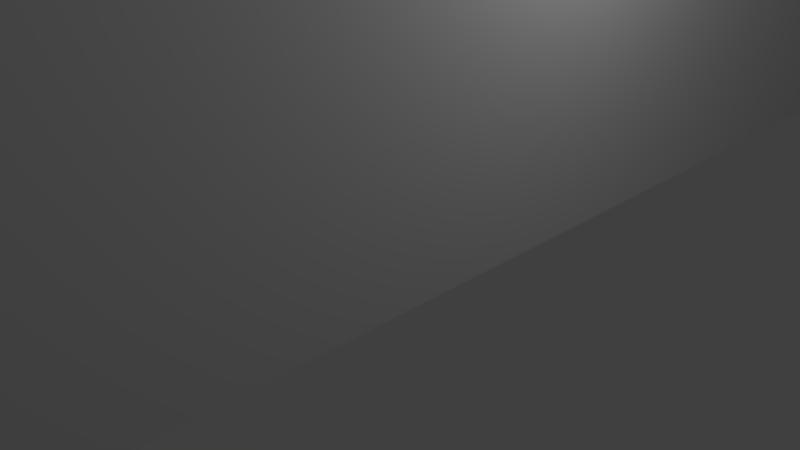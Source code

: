 # Source: tegenover214.blend  (saved by Blender 2.78.0; exported with 4.5.12 LTS)
import bpy
from mathutils import Matrix  # noqa: F401  (used for matrix-valued properties, if any)

bpy.ops.wm.read_factory_settings(use_empty=True)
scene = bpy.context.scene
scene.name = 'Scene'

# ---- collections
col_collection_1 = bpy.data.collections.new('Collection 1'); scene.collection.children.link(col_collection_1)

# ---- world
world_world = bpy.data.worlds.new('World'); scene.world = world_world
world_world.color = (0.05088, 0.05088, 0.05088)
world_world.use_sun_shadow = False
world_world.sun_shadow_jitter_overblur = 0.0
world_world.cycles.sampling_method = 'MANUAL'

# ---- cameras
cam_camera = bpy.data.cameras.new('Camera')
cam_camera.clip_end = 100.0
cam_camera.lens = 35.0
cam_camera.sensor_width = 32.0
cam_camera.sensor_height = 18.0
cam_camera.ortho_scale = 7.314
cam_camera.dof.focus_distance = 0.0
cam_camera.dof.aperture_fstop = 128.0

# ---- lights
light_lamp = bpy.data.lights.new('Lamp', 'POINT')
light_lamp.transmission_factor = 0.0
light_lamp.cutoff_distance = 30.0
light_lamp.energy = 100.0
light_lamp.shadow_buffer_clip_start = 1.001
light_lamp.shadow_soft_size = 0.1
light_lamp.shadow_maximum_resolution = 0.006
light_lamp.use_absolute_resolution = True

# ---- meshes
me_cube_000 = bpy.data.meshes.new('Cube.000')
me_cube_000.from_pydata([(-1.0, -1.0, -1.0), (-1.0, 1.0, -1.0), (1.0, -1.0, -1.0), (1.0, 1.0, -1.0), (1.0, 0.0, -1.0), (1.0, 1.0, -0.5), (1.0, 0.5, -1.0), (1.0, -1.0, -0.5), (1.0, -0.5, -1.0), (1.0, 0.0, -0.5), (1.0, 0.5, -0.5), (1.0, -0.5, -0.5), (1.0, 1.0, -0.75), (1.0, 0.75, -1.0), (1.0, -1.0, -0.75), (1.0, -0.25, -1.0), (1.0, 0.0, -0.75), (1.0, 0.25, -1.0), (1.0, -0.75, -1.0), (1.0, 0.25, -0.5), (1.0, 0.75, -0.5), (1.0, 0.5, -0.75), (1.0, -0.75, -0.5), (1.0, -0.25, -0.5), (1.0, -0.5, -0.75), (-1.0, -0.5, -0.625), (-1.0, -0.875, -0.5), (1.0, -0.25, -0.75), (1.0, -0.75, -0.75), (1.0, 0.75, -0.75), (1.0, 0.25, -0.75), (-1.0, -0.375, -0.5), (-1.0, 0.5, -0.625), (1.0, 1.0, -0.875), (1.0, 0.875, -1.0), (1.0, -1.0, -0.875), (1.0, -0.125, -1.0), (1.0, 0.0, -0.875), (1.0, 0.375, -1.0), (1.0, -0.625, -1.0), (-1.0, 0.125, -0.5), (-1.0, 0.625, -0.5), (1.0, 0.125, -0.5), (1.0, 0.625, -0.5), (1.0, 0.5, -0.875), (1.0, -0.875, -0.5), (1.0, -0.375, -0.5), (1.0, -0.5, -0.875), (-1.0, 0.875, -1.0), (1.0, 1.0, -0.625), (1.0, 0.625, -1.0), (1.0, -1.0, -0.625), (1.0, -0.375, -1.0), (1.0, 0.0, -0.625), (1.0, 0.125, -1.0), (1.0, -0.875, -1.0), (-1.0, -1.0, -0.875), (1.0, 0.375, -0.5), (1.0, 0.875, -0.5), (1.0, 0.5, -0.625), (1.0, -0.625, -0.5), (1.0, -0.125, -0.5), (1.0, -0.5, -0.625), (1.0, -0.375, -0.75), (1.0, -0.125, -0.75), (1.0, -0.25, -0.875), (1.0, -0.25, -0.625), (1.0, -0.875, -0.75), (1.0, -0.625, -0.75), (1.0, -0.75, -0.875), (1.0, -0.75, -0.625), (1.0, 0.625, -0.75), (1.0, 0.875, -0.75), (1.0, 0.75, -0.875), (1.0, 0.75, -0.625), (1.0, 0.125, -0.75), (1.0, 0.375, -0.75), (1.0, 0.25, -0.875), (1.0, 0.25, -0.625), (-1.0, -0.125, -1.0), (-1.0, 0.0, -0.625), (-1.0, 0.375, -1.0), (1.0, 0.375, -0.625), (1.0, 0.375, -0.875), (1.0, 0.125, -0.875), (1.0, 0.875, -0.625), (1.0, 0.875, -0.875), (1.0, 0.625, -0.875), (1.0, -0.625, -0.625), (1.0, -0.625, -0.875), (1.0, -0.875, -0.875), (1.0, -0.125, -0.625), (1.0, -0.125, -0.875), (1.0, -0.375, -0.875), (-1.0, 0.875, -0.75), (1.0, -0.375, -0.625), (1.0, -0.875, -0.625), (1.0, 0.625, -0.625), (1.0, 0.125, -0.625), (-1.0, 0.625, -0.75), (-1.0, 0.75, -0.875), (-1.0, 0.75, -0.625), (1.0, 1.0, -0.9375), (1.0, 0.9375, -1.0), (1.0, -1.0, -0.9375), (1.0, -0.0625, -1.0), (1.0, 0.0, -0.9375), (1.0, 1.0, -0.4375), (1.0, 0.4375, -1.0), (1.0, -1.0, -0.4375), (1.0, -0.5625, -1.0), (1.0, 0.0, -0.4375), (-1.0, 0.375, -0.75), (-1.0, 0.125, -0.75), (1.0, 0.0625, -0.5), (1.0, 0.5625, -0.5), (1.0, 0.5, -0.9375), (1.0, 0.5, -0.4375), (1.0, -0.9375, -0.5), (1.0, -0.4375, -0.5), (1.0, -0.5, -0.9375), (1.0, -0.5, -0.4375), (-1.0, 0.25, -0.875), (1.0, 1.0, -0.6875), (1.0, 0.6875, -1.0), (1.0, -1.0, -0.6875), (1.0, -0.3125, -1.0), (1.0, 0.0, -0.6875), (1.0, 0.1875, -1.0), (1.0, -0.8125, -1.0), (-1.0, 0.25, -0.625), (1.0, 0.3125, -0.5), (1.0, 0.8125, -0.5), (1.0, 0.5, -0.6875), (1.0, -0.6875, -0.5), (1.0, -0.1875, -0.5), (1.0, -0.5, -0.6875), (-1.0, -0.125, -0.75), (-1.0, -0.375, -0.75), (1.0, -0.25, -0.4375), (1.0, -0.4375, -0.75), (1.0, -0.1875, -0.75), (1.0, -0.25, -0.9375), (1.0, -0.25, -0.6875), (1.0, -0.9375, -0.75), (1.0, -0.6875, -0.75), (1.0, -0.75, -0.9375), (1.0, -0.75, -0.6875), (1.0, 0.75, -0.4375), (1.0, 0.5625, -0.75), (1.0, 0.8125, -0.75), (1.0, 0.75, -0.9375), (1.0, 0.75, -0.6875), (1.0, 0.0625, -0.75), (1.0, 0.3125, -0.75), (1.0, 0.25, -0.9375), (1.0, 0.25, -0.6875), (-1.0, -0.25, -0.875), (-1.0, -0.25, -0.625), (-1.0, -0.625, -0.75), (-1.0, -0.875, -0.75), (-1.0, -0.75, -0.875), (-1.0, -0.75, -0.625), (1.0, 0.25, -0.4375), (1.0, -0.75, -0.4375), (1.0, 1.0, -0.8125), (1.0, 0.8125, -1.0), (1.0, -1.0, -0.8125), (1.0, -0.1875, -1.0), (1.0, 0.0, -0.8125), (1.0, 0.3125, -1.0), (1.0, -0.6875, -1.0), (1.0, 0.1875, -0.5), (1.0, 0.6875, -0.5), (1.0, 0.5, -0.8125), (1.0, -0.8125, -0.5), (1.0, -0.3125, -0.5), (1.0, -0.5, -0.8125), (1.0, 1.0, -0.5625), (1.0, 0.5625, -1.0), (1.0, -1.0, -0.5625), (1.0, -0.4375, -1.0), (1.0, 0.0, -0.5625), (1.0, 0.0625, -1.0), (1.0, -0.9375, -1.0), (1.0, 0.4375, -0.5), (1.0, 0.9375, -0.5), (1.0, 0.5, -0.5625), (1.0, -0.5625, -0.5), (1.0, -0.0625, -0.5), (1.0, -0.5, -0.5625), (1.0, -0.3125, -0.75), (1.0, -0.0625, -0.75), (1.0, -0.25, -0.8125), (1.0, -0.25, -0.5625), (1.0, -0.8125, -0.75), (1.0, -0.5625, -0.75), (1.0, -0.75, -0.8125), (1.0, -0.75, -0.5625), (1.0, 0.6875, -0.75), (1.0, 0.9375, -0.75), (1.0, 0.75, -0.8125), (1.0, 0.75, -0.5625), (1.0, 0.1875, -0.75), (1.0, 0.4375, -0.75), (1.0, 0.25, -0.8125), (1.0, 0.25, -0.5625), (1.0, -0.625, -0.4375), (1.0, -0.875, -0.4375), (1.0, 0.375, -0.4375), (1.0, 0.125, -0.4375), (-1.0, 1.0, -0.875), (-1.0, -0.875, -1.0), (-1.0, -0.75, -0.75), (-1.0, -0.25, -0.75), (-1.0, 0.25, -0.75), (-1.0, 0.75, -0.75), (1.0, 0.3125, -0.625), (1.0, 0.4375, -0.625), (1.0, 0.375, -0.6875), (1.0, 0.375, -0.5625), (1.0, 0.3125, -0.875), (1.0, 0.4375, -0.875), (1.0, 0.375, -0.9375), (1.0, 0.375, -0.8125), (1.0, 0.0625, -0.875), (1.0, 0.1875, -0.875), (1.0, 0.125, -0.9375), (1.0, 0.125, -0.8125), (1.0, 0.8125, -0.625), (1.0, 0.9375, -0.625), (1.0, 0.875, -0.6875), (1.0, 0.875, -0.5625), (1.0, 0.8125, -0.875), (1.0, 0.9375, -0.875), (1.0, 0.875, -0.9375), (1.0, 0.875, -0.8125), (1.0, 0.5625, -0.875), (1.0, 0.6875, -0.875), (1.0, 0.625, -0.9375), (1.0, 0.625, -0.8125), (1.0, 0.875, -0.4375), (1.0, 0.625, -0.4375), (1.0, -0.6875, -0.625), (1.0, -0.5625, -0.625), (1.0, -0.625, -0.6875), (1.0, -0.625, -0.5625), (1.0, -0.6875, -0.875), (1.0, -0.5625, -0.875), (1.0, -0.625, -0.9375), (1.0, -0.625, -0.8125), (1.0, -0.9375, -0.875), (1.0, -0.8125, -0.875), (1.0, -0.875, -0.9375), (1.0, -0.875, -0.8125), (1.0, -0.1875, -0.625), (1.0, -0.0625, -0.625), (1.0, -0.125, -0.6875), (1.0, -0.125, -0.5625), (1.0, -0.1875, -0.875), (1.0, -0.0625, -0.875), (1.0, -0.125, -0.9375), (1.0, -0.125, -0.8125), (1.0, -0.4375, -0.875), (1.0, -0.3125, -0.875), (1.0, -0.375, -0.9375), (1.0, -0.375, -0.8125), (1.0, -0.125, -0.4375), (1.0, -0.375, -0.4375), (-1.0, 0.25, -1.0), (-1.0, 0.0, -0.75), (-1.0, -0.25, -1.0), (1.0, -0.4375, -0.625), (1.0, -0.3125, -0.625), (1.0, -0.375, -0.6875), (1.0, -0.375, -0.5625), (1.0, -0.9375, -0.625), (1.0, -0.8125, -0.625), (1.0, -0.875, -0.6875), (1.0, -0.875, -0.5625), (1.0, 0.5625, -0.625), (1.0, 0.6875, -0.625), (1.0, 0.625, -0.6875), (1.0, 0.625, -0.5625), (1.0, 0.0625, -0.625), (1.0, 0.1875, -0.625), (1.0, 0.125, -0.6875), (1.0, 0.125, -0.5625), (-1.0, -1.0, -0.75), (-1.0, 0.75, -1.0), (-1.0, 0.75, -0.5), (-1.0, 0.25, -0.5), (-1.0, 0.5, -0.75), (1.0, 0.1875, -0.5625), (1.0, 0.1875, -0.6875), (1.0, 0.0625, -0.6875), (1.0, 0.6875, -0.5625), (1.0, 0.6875, -0.6875), (1.0, 0.5625, -0.6875), (1.0, -0.8125, -0.5625), (1.0, -0.8125, -0.6875), (1.0, -0.9375, -0.6875), (1.0, -0.3125, -0.5625), (1.0, -0.3125, -0.6875), (1.0, -0.4375, -0.6875), (-1.0, -0.25, -0.5), (-1.0, -0.75, -0.5), (-1.0, -0.5, -0.75), (1.0, -0.3125, -0.4375), (1.0, -0.4375, -0.4375), (1.0, -0.0625, -0.4375), (1.0, -0.1875, -0.4375), (1.0, -0.3125, -0.8125), (1.0, -0.3125, -0.9375), (1.0, -0.4375, -0.9375), (1.0, -0.0625, -0.8125), (1.0, -0.0625, -0.9375), (1.0, -0.1875, -0.9375), (1.0, -0.0625, -0.5625), (1.0, -0.0625, -0.6875), (1.0, -0.1875, -0.6875), (1.0, -0.8125, -0.8125), (1.0, -0.8125, -0.9375), (1.0, -0.9375, -0.9375), (1.0, -0.5625, -0.8125), (1.0, -0.5625, -0.9375), (1.0, -0.6875, -0.9375), (1.0, -0.5625, -0.5625), (1.0, -0.5625, -0.6875), (1.0, -0.6875, -0.6875), (1.0, 0.6875, -0.4375), (1.0, 0.5625, -0.4375), (1.0, 0.9375, -0.4375), (1.0, 0.8125, -0.4375), (1.0, 0.6875, -0.8125), (1.0, 0.6875, -0.9375), (1.0, 0.5625, -0.9375), (1.0, 0.9375, -0.8125), (1.0, 0.9375, -0.9375), (1.0, 0.8125, -0.9375), (1.0, 0.9375, -0.5625), (1.0, 0.9375, -0.6875), (1.0, 0.8125, -0.6875), (1.0, 0.1875, -0.8125), (1.0, 0.1875, -0.9375), (1.0, 0.0625, -0.9375), (1.0, 0.4375, -0.8125), (1.0, 0.4375, -0.9375), (1.0, 0.3125, -0.9375), (1.0, 0.4375, -0.5625), (1.0, 0.4375, -0.6875), (1.0, 0.3125, -0.6875), (-1.0, 1.0, -0.75), (-1.0, -0.75, -1.0), (-1.0, -0.5, -0.5), (-1.0, 0.5, -0.5), (-1.0, 0.5, -1.0), (-1.0, -1.0, -0.5), (1.0, 0.1875, -0.4375), (1.0, 0.0625, -0.4375), (1.0, 0.4375, -0.4375), (1.0, 0.3125, -0.4375), (1.0, -0.8125, -0.4375), (1.0, -0.9375, -0.4375), (1.0, -0.5625, -0.4375), (1.0, -0.6875, -0.4375), (-1.0, 0.0, -0.5), (-1.0, 1.0, -0.5), (-1.0, -0.5, -1.0), (1.0, 0.3125, -0.5625), (1.0, 0.3125, -0.8125), (1.0, 0.0625, -0.8125), (1.0, 0.8125, -0.5625), (1.0, 0.8125, -0.8125), (1.0, 0.5625, -0.8125), (1.0, -0.6875, -0.5625), (1.0, -0.6875, -0.8125), (1.0, -0.9375, -0.8125), (1.0, -0.1875, -0.5625), (1.0, -0.1875, -0.8125), (1.0, -0.4375, -0.8125), (-1.0, 0.0, -1.0), (1.0, -0.4375, -0.5625), (1.0, -0.9375, -0.5625), (1.0, 0.5625, -0.5625), (1.0, 0.0625, -0.5625), (-1.0, 1.0, -0.625), (-1.0, -0.625, -1.0), (-1.0, -0.5, -0.875), (-1.0, -0.625, -0.5), (-1.0, -0.125, -0.5), (-1.0, 0.5, -0.875), (-1.0, 0.375, -0.5), (-1.0, 0.875, -0.5), (-1.0, 0.625, -1.0), (-1.0, -1.0, -0.625), (-1.0, -0.375, -1.0), (-1.0, 0.0, -0.875), (-1.0, 0.125, -1.0), (-1.0, 0.875, -0.625), (-1.0, 0.375, -0.625), (-1.0, -0.125, -0.625), (-1.0, -0.625, -0.625), (-1.0, 0.875, -0.875), (-1.0, 0.625, -0.875), (-1.0, 0.625, -0.625), (-1.0, 0.375, -0.875), (-1.0, 0.125, -0.875), (-1.0, 0.125, -0.625), (-1.0, -0.125, -0.875), (-1.0, -0.375, -0.875), (-1.0, -0.375, -0.625), (-1.0, -0.625, -0.875), (-1.0, -0.875, -0.875), (-1.0, -0.875, -0.625), (-1.0, -0.9375, -1.0), (-1.0, 1.0, -0.9375), (-1.0, 0.875, -0.9375), (-1.0, 0.8125, -0.875), (-1.0, 0.9375, -0.875), (-1.0, -0.375, -0.4375), (-1.0, -0.125, -0.4375), (-1.0, 0.625, -0.4375), (-1.0, 0.875, -0.4375), (-1.0, -0.625, -0.5625), (-1.0, -0.625, -0.6875), (-1.0, -0.6875, -0.625), (-1.0, -0.5625, -0.625), (-1.0, -0.125, -0.5625), (-1.0, -0.125, -0.6875), (-1.0, -0.1875, -0.625), (-1.0, -0.0625, -0.625), (-1.0, 0.375, -0.5625), (-1.0, 0.375, -0.6875), (-1.0, 0.3125, -0.625), (-1.0, 0.4375, -0.625), (-1.0, 0.875, -0.5625), (-1.0, 0.875, -0.6875), (-1.0, 0.8125, -0.625), (-1.0, 0.9375, -0.625), (-1.0, 0.1875, -1.0), (-1.0, 0.0, -0.8125), (-1.0, -0.3125, -1.0), (-1.0, -1.0, -0.6875), (-1.0, 0.6875, -1.0), (-1.0, 0.8125, -0.5), (-1.0, 0.3125, -0.5), (-1.0, 0.5, -0.8125), (-1.0, -0.1875, -0.5), (-1.0, -0.6875, -0.5), (-1.0, -0.5, -0.8125), (-1.0, -0.5625, -1.0), (-1.0, 1.0, -0.5625), (-1.0, -0.5, -0.5625), (-1.0, -0.9375, -0.5), (-1.0, -0.4375, -0.5), (-1.0, 0.5, -0.5625), (-1.0, 0.0625, -0.5), (-1.0, 0.5625, -0.5), (-1.0, 0.9375, -1.0), (-1.0, -1.0, -0.9375), (-1.0, -0.0625, -1.0), (-1.0, 0.0, -0.5625), (-1.0, -1.0, -0.4375), (-1.0, 0.4375, -1.0), (-1.0, 0.8125, -0.75), (-1.0, 0.5625, -0.75), (-1.0, 0.75, -0.8125), (-1.0, 0.75, -0.5625), (-1.0, 0.3125, -0.75), (-1.0, 0.0625, -0.75), (-1.0, 0.25, -0.8125), (-1.0, 0.25, -0.5625), (-1.0, -0.1875, -0.75), (-1.0, -0.4375, -0.75), (-1.0, -0.25, -0.8125), (-1.0, -0.25, -0.5625), (-1.0, -0.6875, -0.75), (-1.0, -0.9375, -0.75), (-1.0, -0.75, -0.8125), (-1.0, -0.75, -0.5625), (-1.0, 1.0, -0.8125), (-1.0, -0.8125, -1.0), (-1.0, -0.75, -0.4375), (-1.0, -0.75, -0.6875), (-1.0, -0.75, -0.9375), (-1.0, -0.8125, -0.75), (-1.0, -0.5625, -0.75), (-1.0, -0.25, -0.6875), (-1.0, -0.25, -0.9375), (-1.0, -0.3125, -0.75), (-1.0, -0.0625, -0.75), (-1.0, 0.25, -0.4375), (-1.0, 0.25, -0.6875), (-1.0, 0.25, -0.9375), (-1.0, 0.1875, -0.75), (-1.0, 0.4375, -0.75), (-1.0, 0.75, -0.6875), (-1.0, 0.75, -0.9375), (-1.0, 0.6875, -0.75), (-1.0, 0.9375, -0.75), (-1.0, -0.25, -0.4375), (-1.0, 0.75, -0.4375), (-1.0, 0.3125, -1.0), (-1.0, 0.0, -0.6875), (-1.0, -0.1875, -1.0), (-1.0, -1.0, -0.8125), (-1.0, 0.8125, -1.0), (-1.0, 0.6875, -0.5), (-1.0, 0.1875, -0.5), (-1.0, 0.5, -0.6875), (-1.0, -0.3125, -0.5), (-1.0, -0.8125, -0.5), (-1.0, -0.5, -0.6875), (-1.0, 1.0, -0.6875), (-1.0, -0.6875, -1.0), (-1.0, -0.5, -0.4375), (-1.0, -0.5, -0.9375), (-1.0, -0.5625, -0.5), (-1.0, -0.0625, -0.5), (-1.0, 0.5, -0.4375), (-1.0, 0.5, -0.9375), (-1.0, 0.4375, -0.5), (-1.0, 0.9375, -0.5), (-1.0, 0.5625, -1.0), (-1.0, -1.0, -0.5625), (-1.0, 0.0, -0.4375), (-1.0, 1.0, -0.4375), (-1.0, -0.4375, -1.0), (-1.0, 0.0, -0.9375), (-1.0, 0.0625, -1.0), (-1.0, 0.875, -0.8125), (-1.0, 0.6875, -0.875), (-1.0, 0.5625, -0.875), (-1.0, 0.625, -0.9375), (-1.0, 0.625, -0.8125), (-1.0, 0.6875, -0.625), (-1.0, 0.5625, -0.625), (-1.0, 0.625, -0.6875), (-1.0, 0.625, -0.5625), (-1.0, 0.4375, -0.875), (-1.0, 0.3125, -0.875), (-1.0, 0.375, -0.9375), (-1.0, 0.375, -0.8125), (-1.0, 0.1875, -0.875), (-1.0, 0.0625, -0.875), (-1.0, 0.125, -0.9375), (-1.0, 0.125, -0.8125), (-1.0, 0.1875, -0.625), (-1.0, 0.0625, -0.625), (-1.0, 0.125, -0.6875), (-1.0, 0.125, -0.5625), (-1.0, 0.375, -0.4375), (-1.0, 0.125, -0.4375), (-1.0, -0.0625, -0.875), (-1.0, -0.1875, -0.875), (-1.0, -0.125, -0.9375), (-1.0, -0.125, -0.8125), (-1.0, -0.3125, -0.875), (-1.0, -0.4375, -0.875), (-1.0, -0.375, -0.9375), (-1.0, -0.375, -0.8125), (-1.0, -0.3125, -0.625), (-1.0, -0.4375, -0.625), (-1.0, -0.375, -0.6875), (-1.0, -0.375, -0.5625), (-1.0, -0.5625, -0.875), (-1.0, -0.6875, -0.875), (-1.0, -0.625, -0.9375), (-1.0, -0.625, -0.8125), (-1.0, -0.8125, -0.875), (-1.0, -0.9375, -0.875), (-1.0, -0.875, -0.9375), (-1.0, -0.875, -0.8125), (-1.0, -0.8125, -0.625), (-1.0, -0.9375, -0.625), (-1.0, -0.875, -0.6875), (-1.0, -0.875, -0.5625), (-1.0, -0.625, -0.4375), (-1.0, -0.875, -0.4375), (-1.0, 0.9375, -0.5625), (-1.0, 0.4375, -0.5625), (-1.0, -0.0625, -0.5625), (-1.0, -0.5625, -0.5625), (-1.0, 0.9375, -0.8125), (-1.0, 0.6875, -0.8125), (-1.0, 0.6875, -0.5625), (-1.0, 0.4375, -0.8125), (-1.0, 0.1875, -0.8125), (-1.0, 0.1875, -0.5625), (-1.0, -0.0625, -0.8125), (-1.0, -0.3125, -0.8125), (-1.0, -0.3125, -0.5625), (-1.0, -0.5625, -0.8125), (-1.0, -0.8125, -0.8125), (-1.0, -0.8125, -0.5625), (-1.0, 0.9375, -0.6875), (-1.0, 0.8125, -0.6875), (-1.0, 0.8125, -0.5625), (-1.0, 0.4375, -0.6875), (-1.0, 0.3125, -0.6875), (-1.0, 0.3125, -0.5625), (-1.0, -0.0625, -0.6875), (-1.0, -0.1875, -0.6875), (-1.0, -0.1875, -0.5625), (-1.0, -0.5625, -0.6875), (-1.0, -0.6875, -0.6875), (-1.0, -0.6875, -0.5625), (-1.0, 0.9375, -0.4375), (-1.0, 0.8125, -0.4375), (-1.0, 0.6875, -0.4375), (-1.0, 0.5625, -0.4375), (-1.0, -0.0625, -0.4375), (-1.0, -0.1875, -0.4375), (-1.0, -0.3125, -0.4375), (-1.0, -0.4375, -0.4375), (-1.0, 0.9375, -0.9375), (-1.0, 0.8125, -0.9375), (-1.0, 0.8125, -0.8125), (-1.0, 0.6875, -0.9375), (-1.0, 0.5625, -0.9375), (-1.0, 0.5625, -0.8125), (-1.0, 0.6875, -0.6875), (-1.0, 0.5625, -0.6875), (-1.0, 0.5625, -0.5625), (-1.0, 0.4375, -0.9375), (-1.0, 0.3125, -0.9375), (-1.0, 0.3125, -0.8125), (-1.0, 0.1875, -0.9375), (-1.0, 0.0625, -0.9375), (-1.0, 0.0625, -0.8125), (-1.0, 0.1875, -0.6875), (-1.0, 0.0625, -0.6875), (-1.0, 0.0625, -0.5625), (-1.0, 0.4375, -0.4375), (-1.0, 0.3125, -0.4375), (-1.0, 0.1875, -0.4375), (-1.0, 0.0625, -0.4375), (-1.0, -0.0625, -0.9375), (-1.0, -0.1875, -0.9375), (-1.0, -0.1875, -0.8125), (-1.0, -0.3125, -0.9375), (-1.0, -0.4375, -0.9375), (-1.0, -0.4375, -0.8125), (-1.0, -0.3125, -0.6875), (-1.0, -0.4375, -0.6875), (-1.0, -0.4375, -0.5625), (-1.0, -0.5625, -0.9375), (-1.0, -0.6875, -0.9375), (-1.0, -0.6875, -0.8125), (-1.0, -0.8125, -0.9375), (-1.0, -0.9375, -0.9375), (-1.0, -0.9375, -0.8125), (-1.0, -0.8125, -0.6875), (-1.0, -0.9375, -0.6875), (-1.0, -0.9375, -0.5625), (-1.0, -0.5625, -0.4375), (-1.0, -0.6875, -0.4375), (-1.0, -0.8125, -0.4375), (-1.0, -0.9375, -0.4375)], [], [(2, 109, 463, 0), (463, 109, 107, 527), (1, 3, 103, 34, 166, 13, 124, 50, 179, 6, 108, 38, 170, 17, 128, 54, 183, 4, 105, 36, 168, 15, 126, 52, 181, 8, 110, 39, 171, 18, 129, 55, 184, 2, 0, 415, 212, 482, 353, 515, 387, 451, 368, 528, 396, 442, 271, 505, 79, 461, 381, 530, 398, 440, 269, 503, 81, 464, 356, 524, 394, 444, 289, 507, 48, 459), (385, 114, 9, 182), (384, 115, 10, 187), (383, 118, 7, 180), (382, 119, 11, 190), (380, 140, 24, 177), (379, 141, 27, 193), (378, 135, 23, 194), (377, 144, 14, 167), (376, 145, 28, 197), (375, 134, 22, 198), (374, 149, 21, 174), (373, 150, 29, 201), (372, 132, 20, 202), (371, 153, 16, 169), (370, 154, 30, 205), (369, 131, 19, 206), (351, 217, 78, 156), (350, 218, 82, 219), (349, 185, 57, 220), (348, 221, 77, 155), (347, 222, 83, 223), (346, 204, 76, 224), (345, 225, 37, 106), (344, 226, 84, 227), (343, 203, 75, 228), (342, 229, 74, 152), (341, 230, 85, 231), (340, 186, 58, 232), (339, 233, 73, 151), (338, 234, 86, 235), (337, 200, 72, 236), (336, 237, 44, 116), (335, 238, 87, 239), (334, 199, 71, 240), (329, 243, 70, 147), (328, 244, 88, 245), (327, 188, 60, 246), (326, 247, 69, 146), (325, 248, 89, 249), (324, 196, 68, 250), (323, 251, 35, 104), (322, 252, 90, 253), (321, 195, 67, 254), (320, 255, 66, 143), (319, 256, 91, 257), (318, 189, 61, 258), (317, 259, 65, 142), (316, 260, 92, 261), (315, 192, 64, 262), (314, 263, 47, 120), (313, 264, 93, 265), (312, 191, 63, 266), (655, 454, 26, 577), (654, 575, 414, 576), (653, 574, 162, 484), (652, 478, 160, 573), (651, 571, 413, 572), (650, 570, 161, 485), (649, 477, 159, 569), (648, 567, 412, 568), (647, 566, 388, 517), (646, 455, 31, 565), (304, 272, 62, 136), (303, 273, 95, 274), (302, 176, 46, 275), (301, 276, 51, 125), (300, 277, 96, 278), (299, 175, 45, 279), (298, 280, 59, 133), (297, 281, 97, 282), (296, 173, 43, 283), (295, 284, 53, 127), (294, 285, 98, 286), (293, 172, 42, 287), (645, 563, 411, 564), (644, 562, 158, 488), (643, 474, 138, 561), (642, 559, 410, 560), (641, 558, 157, 489), (640, 473, 137, 557), (639, 555, 409, 556), (638, 554, 397, 529), (633, 457, 40, 551), (632, 549, 408, 550), (631, 548, 130, 493), (630, 470, 113, 547), (629, 545, 407, 546), (628, 544, 122, 494), (627, 469, 112, 543), (626, 541, 406, 542), (625, 540, 391, 521), (624, 458, 41, 539), (623, 537, 405, 538), (285, 293, 287, 98), (78, 206, 293, 285), (206, 19, 172, 293), (203, 294, 286, 75), (30, 156, 294, 203), (156, 78, 285, 294), (153, 295, 127, 16), (75, 286, 295, 153), (286, 98, 284, 295), (281, 296, 283, 97), (74, 202, 296, 281), (202, 20, 173, 296), (199, 297, 282, 71), (29, 152, 297, 199), (152, 74, 281, 297), (149, 298, 133, 21), (71, 282, 298, 149), (282, 97, 280, 298), (277, 299, 279, 96), (70, 198, 299, 277), (198, 22, 175, 299), (195, 300, 278, 67), (28, 147, 300, 195), (147, 70, 277, 300), (144, 301, 125, 14), (67, 278, 301, 144), (278, 96, 276, 301), (273, 302, 275, 95), (66, 194, 302, 273), (194, 23, 176, 302), (191, 303, 274, 63), (27, 143, 303, 191), (143, 66, 273, 303), (140, 304, 136, 24), (63, 274, 304, 140), (274, 95, 272, 304), (622, 536, 101, 497), (621, 466, 99, 535), (620, 533, 404, 534), (619, 532, 100, 498), (618, 465, 94, 531), (617, 418, 403, 417), (616, 419, 211, 416), (176, 308, 268, 46), (23, 139, 308, 176), (119, 309, 121, 11), (46, 268, 309, 119), (189, 310, 267, 61), (9, 111, 310, 189), (135, 311, 139, 23), (61, 267, 311, 135), (264, 312, 266, 93), (65, 193, 312, 264), (193, 27, 191, 312), (126, 313, 265, 52), (15, 142, 313, 126), (142, 65, 264, 313), (181, 314, 120, 8), (52, 265, 314, 181), (265, 93, 263, 314), (260, 315, 262, 92), (37, 169, 315, 260), (169, 16, 192, 315), (105, 316, 261, 36), (4, 106, 316, 105), (106, 37, 260, 316), (168, 317, 142, 15), (36, 261, 317, 168), (261, 92, 259, 317), (256, 318, 258, 91), (53, 182, 318, 256), (182, 9, 189, 318), (192, 319, 257, 64), (16, 127, 319, 192), (127, 53, 256, 319), (141, 320, 143, 27), (64, 257, 320, 141), (257, 91, 255, 320), (252, 321, 254, 90), (69, 197, 321, 252), (197, 28, 195, 321), (129, 322, 253, 55), (18, 146, 322, 129), (146, 69, 252, 322), (184, 323, 104, 2), (55, 253, 323, 184), (253, 90, 251, 323), (248, 324, 250, 89), (47, 177, 324, 248), (177, 24, 196, 324), (110, 325, 249, 39), (8, 120, 325, 110), (120, 47, 248, 325), (171, 326, 146, 18), (39, 249, 326, 171), (249, 89, 247, 326), (244, 327, 246, 88), (62, 190, 327, 244), (190, 11, 188, 327), (196, 328, 245, 68), (24, 136, 328, 196), (136, 62, 244, 328), (145, 329, 147, 28), (68, 245, 329, 145), (245, 88, 243, 329), (173, 330, 242, 43), (20, 148, 330, 173), (115, 331, 117, 10), (43, 242, 331, 115), (186, 332, 241, 58), (5, 107, 332, 186), (132, 333, 148, 20), (58, 241, 333, 132), (238, 334, 240, 87), (73, 201, 334, 238), (201, 29, 199, 334), (124, 335, 239, 50), (13, 151, 335, 124), (151, 73, 238, 335), (179, 336, 116, 6), (50, 239, 336, 179), (239, 87, 237, 336), (234, 337, 236, 86), (33, 165, 337, 234), (165, 12, 200, 337), (103, 338, 235, 34), (3, 102, 338, 103), (102, 33, 234, 338), (166, 339, 151, 13), (34, 235, 339, 166), (235, 86, 233, 339), (230, 340, 232, 85), (49, 178, 340, 230), (178, 5, 186, 340), (200, 341, 231, 72), (12, 123, 341, 200), (123, 49, 230, 341), (150, 342, 152, 29), (72, 231, 342, 150), (231, 85, 229, 342), (226, 343, 228, 84), (77, 205, 343, 226), (205, 30, 203, 343), (128, 344, 227, 54), (17, 155, 344, 128), (155, 77, 226, 344), (183, 345, 106, 4), (54, 227, 345, 183), (227, 84, 225, 345), (222, 346, 224, 83), (44, 174, 346, 222), (174, 21, 204, 346), (108, 347, 223, 38), (6, 116, 347, 108), (116, 44, 222, 347), (170, 348, 155, 17), (38, 223, 348, 170), (223, 83, 221, 348), (218, 349, 220, 82), (59, 187, 349, 218), (187, 10, 185, 349), (204, 350, 219, 76), (21, 133, 350, 204), (133, 59, 218, 350), (154, 351, 156, 30), (76, 219, 351, 154), (219, 82, 217, 351), (607, 449, 389, 424), (606, 426, 402, 425), (605, 427, 25, 513), (604, 448, 390, 428), (603, 430, 401, 429), (602, 431, 80, 504), (601, 446, 392, 432), (600, 434, 400, 433), (599, 435, 32, 510), (598, 445, 393, 436), (597, 438, 399, 437), (596, 439, 386, 514), (172, 358, 210, 42), (19, 163, 358, 172), (114, 359, 111, 9), (42, 210, 359, 114), (185, 360, 209, 57), (10, 117, 360, 185), (131, 361, 163, 19), (57, 209, 361, 131), (175, 362, 208, 45), (22, 164, 362, 175), (118, 363, 109, 7), (45, 208, 363, 118), (188, 364, 207, 60), (11, 121, 364, 188), (134, 365, 164, 22), (60, 207, 365, 134), (595, 512, 306, 480), (594, 486, 213, 479), (593, 487, 307, 450), (592, 511, 305, 476), (591, 490, 214, 475), (590, 491, 270, 441), (589, 509, 291, 472), (588, 495, 215, 471), (587, 496, 292, 447), (586, 508, 290, 468), (585, 499, 216, 467), (584, 500, 352, 481), (217, 369, 206, 78), (82, 220, 369, 217), (220, 57, 131, 369), (221, 370, 205, 77), (83, 224, 370, 221), (224, 76, 154, 370), (225, 371, 169, 37), (84, 228, 371, 225), (228, 75, 153, 371), (229, 372, 202, 74), (85, 232, 372, 229), (232, 58, 132, 372), (233, 373, 201, 73), (86, 236, 373, 233), (236, 72, 150, 373), (237, 374, 174, 44), (87, 240, 374, 237), (240, 71, 149, 374), (243, 375, 198, 70), (88, 246, 375, 243), (246, 60, 134, 375), (247, 376, 197, 69), (89, 250, 376, 247), (250, 68, 145, 376), (251, 377, 167, 35), (90, 254, 377, 251), (254, 67, 144, 377), (255, 378, 194, 66), (91, 258, 378, 255), (258, 61, 135, 378), (259, 379, 193, 65), (92, 262, 379, 259), (262, 64, 141, 379), (263, 380, 177, 47), (93, 266, 380, 263), (266, 63, 140, 380), (583, 518, 354, 453), (582, 519, 366, 462), (272, 382, 190, 62), (95, 275, 382, 272), (275, 46, 119, 382), (276, 383, 180, 51), (96, 279, 383, 276), (279, 45, 118, 383), (280, 384, 187, 59), (97, 283, 384, 280), (283, 43, 115, 384), (284, 385, 182, 53), (98, 287, 385, 284), (287, 42, 114, 385), (581, 522, 355, 456), (580, 523, 367, 452), (439, 580, 452, 386), (399, 436, 580, 439), (436, 393, 523, 580), (435, 581, 456, 32), (400, 432, 581, 435), (432, 392, 522, 581), (431, 582, 462, 80), (401, 428, 582, 431), (428, 390, 519, 582), (427, 583, 453, 25), (402, 424, 583, 427), (424, 389, 518, 583), (419, 584, 481, 211), (403, 531, 584, 419), (531, 94, 500, 584), (532, 585, 467, 100), (404, 535, 585, 532), (535, 99, 499, 585), (536, 586, 468, 101), (405, 539, 586, 536), (539, 41, 508, 586), (540, 587, 447, 391), (406, 543, 587, 540), (543, 112, 496, 587), (544, 588, 471, 122), (407, 547, 588, 544), (547, 113, 495, 588), (548, 589, 472, 130), (408, 551, 589, 548), (551, 40, 509, 589), (554, 590, 441, 397), (409, 557, 590, 554), (557, 137, 491, 590), (558, 591, 475, 157), (410, 561, 591, 558), (561, 138, 490, 591), (562, 592, 476, 158), (411, 565, 592, 562), (565, 31, 511, 592), (566, 593, 450, 388), (412, 569, 593, 566), (569, 159, 487, 593), (570, 594, 479, 161), (413, 573, 594, 570), (573, 160, 486, 594), (574, 595, 480, 162), (414, 577, 595, 574), (577, 26, 512, 595), (500, 596, 514, 352), (94, 437, 596, 500), (437, 399, 439, 596), (465, 597, 437, 94), (216, 497, 597, 465), (497, 101, 438, 597), (438, 598, 436, 399), (101, 468, 598, 438), (468, 290, 445, 598), (496, 599, 510, 292), (112, 433, 599, 496), (433, 400, 435, 599), (469, 600, 433, 112), (215, 493, 600, 469), (493, 130, 434, 600), (434, 601, 432, 400), (130, 472, 601, 434), (472, 291, 446, 601), (491, 602, 504, 270), (137, 429, 602, 491), (429, 401, 431, 602), (473, 603, 429, 137), (214, 488, 603, 473), (488, 158, 430, 603), (430, 604, 428, 401), (158, 476, 604, 430), (476, 305, 448, 604), (487, 605, 513, 307), (159, 425, 605, 487), (425, 402, 427, 605), (477, 606, 425, 159), (213, 484, 606, 477), (484, 162, 426, 606), (426, 607, 424, 402), (162, 480, 607, 426), (480, 306, 449, 607), (523, 608, 527, 367), (393, 423, 608, 523), (445, 609, 423, 393), (290, 502, 609, 445), (508, 610, 502, 290), (41, 422, 610, 508), (458, 611, 422, 41), (355, 520, 611, 458), (519, 612, 526, 366), (390, 421, 612, 519), (448, 613, 421, 390), (305, 501, 613, 448), (511, 614, 501, 305), (31, 420, 614, 511), (455, 615, 420, 31), (354, 516, 615, 455), (459, 616, 416, 1), (48, 417, 616, 459), (417, 403, 419, 616), (507, 617, 417, 48), (289, 498, 617, 507), (498, 100, 418, 617), (418, 618, 531, 403), (100, 467, 618, 418), (467, 216, 465, 618), (444, 619, 498, 289), (394, 534, 619, 444), (534, 404, 532, 619), (524, 620, 534, 394), (356, 521, 620, 524), (521, 391, 533, 620), (533, 621, 535, 404), (391, 447, 621, 533), (447, 292, 466, 621), (499, 622, 497, 216), (99, 538, 622, 499), (538, 405, 536, 622), (466, 623, 538, 99), (292, 510, 623, 466), (510, 32, 537, 623), (537, 624, 539, 405), (32, 456, 624, 537), (456, 355, 458, 624), (464, 625, 521, 356), (81, 542, 625, 464), (542, 406, 540, 625), (503, 626, 542, 81), (269, 494, 626, 503), (494, 122, 541, 626), (541, 627, 543, 406), (122, 471, 627, 541), (471, 215, 469, 627), (440, 628, 494, 269), (398, 546, 628, 440), (546, 407, 544, 628), (530, 629, 546, 398), (381, 529, 629, 530), (529, 397, 545, 629), (545, 630, 547, 407), (397, 441, 630, 545), (441, 270, 470, 630), (495, 631, 493, 215), (113, 550, 631, 495), (550, 408, 548, 631), (470, 632, 550, 113), (270, 504, 632, 470), (504, 80, 549, 632), (549, 633, 551, 408), (80, 462, 633, 549), (462, 366, 457, 633), (522, 634, 520, 355), (392, 552, 634, 522), (446, 635, 552, 392), (291, 492, 635, 446), (509, 636, 492, 291), (40, 553, 636, 509), (457, 637, 553, 40), (366, 526, 637, 457), (461, 638, 529, 381), (79, 556, 638, 461), (556, 409, 554, 638), (505, 639, 556, 79), (271, 489, 639, 505), (489, 157, 555, 639), (555, 640, 557, 409), (157, 475, 640, 555), (475, 214, 473, 640), (442, 641, 489, 271), (396, 560, 641, 442), (560, 410, 558, 641), (528, 642, 560, 396), (368, 517, 642, 528), (517, 388, 559, 642), (559, 643, 561, 410), (388, 450, 643, 559), (450, 307, 474, 643), (490, 644, 488, 214), (138, 564, 644, 490), (564, 411, 562, 644), (474, 645, 564, 138), (307, 513, 645, 474), (513, 25, 563, 645), (563, 646, 565, 411), (25, 453, 646, 563), (453, 354, 455, 646), (451, 647, 517, 368), (387, 568, 647, 451), (568, 412, 566, 647), (515, 648, 568, 387), (353, 485, 648, 515), (485, 161, 567, 648), (567, 649, 569, 412), (161, 479, 649, 567), (479, 213, 477, 649), (482, 650, 485, 353), (212, 572, 650, 482), (572, 413, 570, 650), (415, 651, 572, 212), (0, 460, 651, 415), (460, 56, 571, 651), (571, 652, 573, 413), (56, 506, 652, 571), (506, 288, 478, 652), (486, 653, 484, 213), (160, 576, 653, 486), (576, 414, 574, 653), (478, 654, 576, 160), (288, 443, 654, 478), (443, 395, 575, 654), (575, 655, 577, 414), (395, 525, 655, 575), (525, 357, 454, 655), (518, 656, 516, 354), (389, 578, 656, 518), (449, 657, 578, 389), (306, 483, 657, 449), (512, 658, 483, 306), (26, 579, 658, 512), (454, 659, 579, 26), (357, 463, 659, 454), (1, 527, 107, 3)])
me_cube_000.use_remesh_preserve_volume = False
me_cube_000.use_remesh_preserve_attributes = False
me_cube_000.use_mirror_vertex_groups = False
me_cube_000.update()
me_cube_001 = bpy.data.meshes.new('Cube.001')
me_cube_001.from_pydata([(-1.0, -1.0, 1.0), (-1.0, 1.0, 1.0), (1.0, -1.0, 1.0), (1.0, 1.0, 1.0), (1.0, 1.0, 0.0), (1.0, 0.0, 1.0), (1.0, -1.0, 0.0), (1.0, 0.0, 0.0), (1.0, -0.5, 1.0), (1.0, 1.0, 0.5), (1.0, 0.5, 1.0), (1.0, -1.0, 0.5), (1.0, 0.0, 0.5), (1.0, 0.5, 0.5), (1.0, -0.5, 0.5), (1.0, -0.75, 1.0), (1.0, 1.0, 0.25), (1.0, 0.25, 1.0), (1.0, -1.0, 0.25), (1.0, 0.0, 0.25), (1.0, 1.0, -0.25), (1.0, -0.25, 1.0), (1.0, -1.0, -0.25), (1.0, 1.0, 0.75), (1.0, 0.75, 1.0), (1.0, -1.0, 0.75), (1.0, 0.0, -0.25), (-1.0, -0.375, 0.5), (1.0, 0.25, 0.5), (1.0, 0.75, 0.5), (1.0, -0.75, 0.5), (1.0, -0.25, 0.5), (1.0, -0.875, 1.0), (1.0, 1.0, 0.125), (1.0, 0.125, 1.0), (1.0, -1.0, 0.125), (1.0, 0.0, 0.125), (1.0, 1.0, -0.375), (1.0, -0.375, 1.0), (1.0, -1.0, -0.375), (1.0, 1.0, 0.625), (1.0, 0.625, 1.0), (1.0, -1.0, 0.625), (1.0, 0.0, -0.375), (1.0, 0.125, 0.5), (1.0, 0.625, 0.5), (1.0, 0.5, -0.375), (1.0, -0.5, -0.375), (1.0, -0.875, 0.5), (1.0, -0.375, 0.5), (1.0, -0.625, 1.0), (1.0, 1.0, 0.375), (1.0, 0.375, 1.0), (1.0, -1.0, 0.375), (1.0, 0.0, 0.375), (1.0, 1.0, -0.125), (1.0, -0.125, 1.0), (1.0, -1.0, -0.125), (1.0, 1.0, 0.875), (1.0, 0.875, 1.0), (1.0, -1.0, 0.875), (1.0, 0.0, -0.125), (1.0, 0.375, 0.5), (1.0, 0.875, 0.5), (-1.0, -0.875, 1.0), (1.0, -0.625, 0.5), (1.0, -0.125, 0.5), (-1.0, 1.0, 0.875), (-1.0, 0.0, -0.125), (1.0, -0.25, -0.375), (1.0, 0.75, -0.375), (-1.0, 1.0, -0.125), (-1.0, 0.125, 1.0), (-1.0, -1.0, 0.125), (-1.0, 0.0, 0.375), (1.0, 0.25, -0.375), (1.0, -0.75, -0.375), (-1.0, 1.0, 0.375), (-1.0, -0.375, 1.0), (-1.0, -1.0, -0.375), (-1.0, 0.75, -0.375), (1.0, -0.625, -0.375), (1.0, -0.875, -0.375), (1.0, 0.375, -0.375), (1.0, 0.125, -0.375), (-1.0, -0.25, -0.375), (1.0, 0.875, -0.375), (1.0, 0.625, -0.375), (1.0, -0.125, -0.375), (1.0, -0.375, -0.375), (1.0, -0.9375, 1.0), (1.0, 1.0, 0.0625), (1.0, 0.0625, 1.0), (1.0, -1.0, 0.0625), (1.0, -0.9375, 0.0), (1.0, 0.0, 0.0625), (1.0, -0.4375, 1.0), (1.0, 1.0, 0.5625), (1.0, 0.5625, 1.0), (1.0, -1.0, 0.5625), (1.0, 0.0625, 0.5), (1.0, 0.5625, 0.5), (1.0, -0.9375, 0.5), (1.0, -0.4375, 0.5), (1.0, -0.6875, 1.0), (1.0, 1.0, 0.3125), (1.0, 0.3125, 1.0), (1.0, -1.0, 0.3125), (1.0, 0.0, 0.3125), (1.0, 1.0, -0.1875), (1.0, -0.1875, 1.0), (1.0, -1.0, -0.1875), (1.0, 1.0, 0.8125), (1.0, 0.8125, 1.0), (1.0, -1.0, 0.8125), (1.0, 0.0, -0.1875), (1.0, 0.3125, 0.5), (1.0, 0.8125, 0.5), (1.0, -0.6875, 0.5), (1.0, -0.1875, 0.5), (-1.0, 0.25, -0.375), (1.0, -0.9375, 0.25), (1.0, -0.9375, -0.25), (1.0, -0.9375, 0.75), (-1.0, -0.75, -0.375), (1.0, -0.8125, 1.0), (1.0, 1.0, 0.1875), (1.0, 0.1875, 1.0), (1.0, -1.0, 0.1875), (1.0, 0.0, 0.1875), (1.0, 1.0, -0.3125), (1.0, -0.3125, 1.0), (1.0, -1.0, -0.3125), (1.0, 1.0, 0.6875), (1.0, 0.6875, 1.0), (1.0, -1.0, 0.6875), (1.0, 0.0, -0.3125), (1.0, 0.1875, 0.5), (1.0, 0.6875, 0.5), (1.0, 0.5, -0.3125), (1.0, -0.5, -0.3125), (1.0, -0.8125, 0.5), (1.0, -0.3125, 0.5), (1.0, -0.5625, 1.0), (1.0, 1.0, 0.4375), (1.0, 0.4375, 1.0), (1.0, -1.0, 0.4375), (1.0, 0.0, 0.4375), (1.0, 1.0, -0.0625), (1.0, -0.0625, 1.0), (1.0, -1.0, -0.0625), (1.0, 1.0, 0.9375), (1.0, 0.9375, 1.0), (1.0, -1.0, 0.9375), (1.0, -0.0625, 0.0), (1.0, 0.9375, 0.0), (1.0, 0.0, -0.0625), (1.0, 0.0, 0.9375), (1.0, 0.4375, 0.5), (1.0, 0.9375, 0.5), (1.0, 0.5, 0.4375), (1.0, 0.5, 0.9375), (1.0, -0.5625, 0.5), (1.0, -0.0625, 0.5), (1.0, -0.5, 0.4375), (1.0, -0.5, 0.9375), (1.0, -0.25, 0.9375), (1.0, -0.0625, 0.25), (1.0, -0.25, 0.4375), (1.0, -0.75, 0.4375), (1.0, -0.0625, -0.25), (1.0, -0.25, -0.3125), (1.0, 0.9375, -0.25), (1.0, 0.75, -0.3125), (1.0, 0.9375, 0.75), (1.0, 0.75, 0.9375), (1.0, 0.9375, 0.25), (1.0, 0.75, 0.4375), (1.0, 0.25, 0.4375), (1.0, 0.25, 0.9375), (1.0, 0.25, -0.3125), (1.0, -0.75, -0.3125), (1.0, -0.75, 0.9375), (1.0, -0.625, 0.9375), (1.0, -0.9375, 0.625), (1.0, -0.6875, -0.375), (1.0, -0.5625, -0.375), (1.0, -0.625, -0.3125), (1.0, -0.9375, -0.375), (1.0, -0.8125, -0.375), (1.0, -0.875, -0.3125), (1.0, 0.3125, -0.375), (1.0, 0.4375, -0.375), (1.0, 0.375, -0.3125), (1.0, 0.0625, -0.375), (1.0, 0.1875, -0.375), (1.0, 0.125, -0.3125), (1.0, 0.375, 0.9375), (-1.0, 0.875, 1.0), (-1.0, -1.0, 0.875), (1.0, 0.375, 0.4375), (1.0, 0.9375, 0.375), (1.0, 0.875, 0.4375), (1.0, 0.9375, 0.125), (1.0, 0.9375, 0.875), (1.0, 0.875, 0.9375), (1.0, 0.9375, 0.625), (1.0, 0.9375, -0.125), (1.0, 0.8125, -0.375), (1.0, 0.9375, -0.375), (1.0, 0.875, -0.3125), (1.0, 0.5625, -0.375), (1.0, 0.6875, -0.375), (1.0, 0.625, -0.3125), (1.0, -0.0625, -0.125), (1.0, -0.1875, -0.375), (1.0, -0.0625, -0.375), (1.0, -0.125, -0.3125), (1.0, -0.4375, -0.375), (1.0, -0.3125, -0.375), (1.0, -0.375, -0.3125), (1.0, -0.625, 0.4375), (1.0, -0.9375, 0.125), (1.0, -0.0625, 0.375), (1.0, -0.125, 0.4375), (1.0, -0.0625, 0.125), (1.0, -0.125, 0.9375), (-1.0, -1.0, -0.25), (-1.0, -0.25, 1.0), (-1.0, 1.0, 0.25), (-1.0, 0.0, 0.25), (-1.0, -1.0, 0.25), (-1.0, 0.25, 1.0), (1.0, -0.375, 0.9375), (1.0, -0.375, 0.4375), (1.0, -0.9375, 0.375), (1.0, -0.875, 0.4375), (-1.0, 1.0, -0.25), (-1.0, 0.0, -0.25), (1.0, 0.625, 0.9375), (1.0, 0.625, 0.4375), (1.0, 0.125, 0.4375), (-1.0, 1.0, 0.75), (1.0, 0.125, 0.9375), (1.0, -0.9375, -0.125), (1.0, -0.9375, 0.875), (-1.0, -0.75, 1.0), (1.0, -0.875, 0.9375), (1.0, -0.8125, 0.9375), (1.0, -0.9375, 0.8125), (1.0, -0.9375, -0.1875), (1.0, 0.1875, 0.9375), (1.0, 0.1875, 0.4375), (1.0, 0.6875, 0.4375), (1.0, 0.6875, 0.9375), (1.0, -0.8125, 0.4375), (1.0, -0.9375, 0.3125), (1.0, -0.3125, 0.4375), (1.0, -0.3125, 0.9375), (-1.0, -0.25, 0.5), (-1.0, -0.75, 0.5), (1.0, -0.0625, 0.9375), (-1.0, 0.75, 0.5), (-1.0, 0.25, 0.5), (1.0, -0.0625, 0.1875), (1.0, -0.0625, 0.0625), (1.0, -0.0625, 0.4375), (1.0, -0.0625, 0.3125), (1.0, -0.9375, 0.0625), (1.0, -0.5625, 0.4375), (1.0, -0.3125, -0.3125), (1.0, -0.0625, -0.3125), (1.0, -0.0625, -0.0625), (1.0, -0.0625, -0.1875), (1.0, 0.6875, -0.3125), (1.0, 0.9375, -0.3125), (1.0, 0.9375, -0.0625), (1.0, 0.9375, -0.1875), (1.0, 0.9375, 0.6875), (1.0, 0.9375, 0.5625), (-1.0, 0.75, 1.0), (1.0, 0.9375, 0.9375), (1.0, 0.9375, 0.8125), (-1.0, -1.0, 0.75), (1.0, 0.9375, 0.1875), (1.0, 0.9375, 0.0625), (1.0, 0.9375, 0.4375), (1.0, 0.9375, 0.3125), (1.0, 0.4375, 0.4375), (-1.0, 0.5, 0.5), (-1.0, -0.5, 0.5), (1.0, 0.4375, 0.9375), (-1.0, -0.5, 1.0), (1.0, 0.1875, -0.3125), (1.0, 0.4375, -0.3125), (1.0, -0.8125, -0.3125), (1.0, -0.5625, -0.3125), (-1.0, 1.0, 0.5), (1.0, -0.9375, 0.5625), (-1.0, 0.0, 0.5), (1.0, -0.5625, 0.9375), (-1.0, 0.5, 1.0), (1.0, -0.6875, 0.9375), (-1.0, -1.0, 0.5), (1.0, -0.9375, 0.6875), (1.0, -0.6875, -0.3125), (1.0, -0.9375, -0.3125), (1.0, 0.3125, -0.3125), (1.0, 0.0625, -0.3125), (1.0, 0.3125, 0.9375), (-1.0, 0.0, 0.0), (1.0, 0.3125, 0.4375), (1.0, 0.8125, 0.4375), (1.0, 0.8125, 0.9375), (-1.0, 1.0, 0.0), (-1.0, 0.0, 1.0), (1.0, 0.8125, -0.3125), (1.0, 0.5625, -0.3125), (1.0, -0.1875, -0.3125), (1.0, -0.4375, -0.3125), (1.0, -0.6875, 0.4375), (1.0, -0.9375, 0.1875), (1.0, -0.1875, 0.4375), (1.0, -0.1875, 0.9375), (-1.0, -1.0, 0.0), (1.0, -0.4375, 0.9375), (1.0, -0.4375, 0.4375), (1.0, -0.9375, 0.4375), (1.0, 0.5625, 0.9375), (1.0, 0.5625, 0.4375), (1.0, 0.0625, 0.4375), (1.0, 0.0625, 0.9375), (1.0, -0.9375, -0.0625), (1.0, -0.9375, 0.9375), (-1.0, -0.875, 0.5), (-1.0, 0.625, 0.5), (-1.0, 0.125, 0.5), (-1.0, 0.625, 1.0), (-1.0, -1.0, 0.625), (-1.0, 0.375, 0.5), (-1.0, 0.875, 0.5), (-1.0, -0.625, 0.5), (-1.0, -0.125, 0.5), (-1.0, -0.5, -0.375), (-1.0, 0.5, -0.375), (-1.0, -0.625, 1.0), (-1.0, 1.0, 0.625), (-1.0, 0.0, -0.375), (-1.0, 1.0, -0.375), (-1.0, 0.375, 1.0), (-1.0, -1.0, 0.375), (-1.0, 0.0, 0.125), (-1.0, 1.0, 0.125), (-1.0, -0.125, 1.0), (-1.0, -1.0, -0.125), (-1.0, 0.875, -0.375), (-1.0, 0.625, -0.375), (-1.0, -0.125, -0.375), (-1.0, -0.375, -0.375), (-1.0, 0.375, -0.375), (-1.0, 0.125, -0.375), (-1.0, -0.625, -0.375), (-1.0, -0.875, -0.375), (-1.0, -1.0, 0.9375), (-1.0, 0.9375, 1.0), (-1.0, -0.375, 0.9375), (-1.0, -0.375, -0.3125), (-1.0, -0.4375, -0.375), (-1.0, -0.3125, -0.375), (-1.0, -0.125, -0.3125), (-1.0, -0.1875, -0.375), (-1.0, -0.0625, -0.375), (-1.0, 0.625, -0.3125), (-1.0, 0.5625, -0.375), (-1.0, 0.6875, -0.375), (-1.0, 0.875, -0.3125), (-1.0, 0.8125, -0.375), (-1.0, 0.9375, -0.375), (-1.0, 0.375, 0.9375), (-1.0, 0.375, 0.4375), (-1.0, 0.875, 0.4375), (-1.0, 0.9375, 0.375), (-1.0, -0.625, 0.9375), (-1.0, -0.625, 0.4375), (-1.0, -0.125, 0.4375), (-1.0, -0.0625, 0.375), (-1.0, -0.125, 0.9375), (-1.0, -0.0625, -0.125), (-1.0, 0.9375, -0.125), (-1.0, -1.0, -0.1875), (-1.0, -0.1875, 1.0), (-1.0, 1.0, 0.1875), (-1.0, 0.0, 0.1875), (-1.0, -1.0, 0.3125), (-1.0, 0.3125, 1.0), (-1.0, 1.0, -0.3125), (-1.0, 0.0, -0.3125), (-1.0, 1.0, 0.6875), (-1.0, -0.6875, 1.0), (-1.0, 0.5, -0.3125), (-1.0, -0.5, -0.3125), (-1.0, -0.1875, 0.5), (-1.0, -0.6875, 0.5), (-1.0, 0.8125, 0.5), (-1.0, 0.3125, 0.5), (-1.0, -1.0, 0.5625), (-1.0, 0.5625, 1.0), (-1.0, 0.5, 0.9375), (-1.0, 0.5, 0.4375), (-1.0, 0.0625, 0.5), (-1.0, 0.5625, 0.5), (-1.0, -0.5, 0.9375), (-1.0, -0.5, 0.4375), (-1.0, -0.9375, 0.5), (-1.0, -0.4375, 0.5), (-1.0, -0.9375, 1.0), (-1.0, 1.0, 0.9375), (-1.0, -0.9375, 0.0), (-1.0, 0.0, -0.0625), (-1.0, 0.0, 0.9375), (-1.0, 1.0, -0.0625), (-1.0, 0.0625, 1.0), (-1.0, -1.0, 0.0625), (-1.0, 0.0, 0.4375), (-1.0, 1.0, 0.4375), (-1.0, -0.4375, 1.0), (-1.0, 0.75, -0.3125), (-1.0, -0.25, -0.3125), (-1.0, -0.25, 0.9375), (-1.0, 0.25, -0.3125), (-1.0, -0.9375, -0.25), (-1.0, -0.75, -0.3125), (-1.0, -0.25, 0.4375), (-1.0, -0.9375, 0.25), (-1.0, -0.75, 0.4375), (-1.0, -0.9375, 0.75), (-1.0, -0.75, 0.9375), (-1.0, 0.75, 0.4375), (-1.0, 0.25, 0.4375), (-1.0, 0.25, 0.9375), (-1.0, 0.75, 0.9375), (-1.0, 0.8125, 1.0), (-1.0, -1.0, 0.8125), (-1.0, 0.9375, 0.75), (-1.0, 0.9375, 0.25), (-1.0, -0.0625, 0.25), (-1.0, -0.0625, -0.25), (-1.0, 0.9375, -0.25), (-1.0, -1.0, -0.3125), (-1.0, -0.3125, 1.0), (-1.0, 1.0, 0.3125), (-1.0, 0.0, 0.3125), (-1.0, -1.0, 0.1875), (-1.0, 0.1875, 1.0), (-1.0, 1.0, -0.1875), (-1.0, 0.0, -0.1875), (-1.0, 1.0, 0.8125), (-1.0, -0.8125, 1.0), (-1.0, -0.3125, 0.5), (-1.0, -0.8125, 0.5), (-1.0, 0.6875, 0.5), (-1.0, 0.1875, 0.5), (-1.0, 0.6875, 1.0), (-1.0, -1.0, 0.6875), (-1.0, 0.4375, 0.5), (-1.0, 0.9375, 0.5), (-1.0, -0.5625, 0.5), (-1.0, -0.0625, 0.5), (-1.0, -0.5625, 1.0), (-1.0, 1.0, 0.5625), (-1.0, 0.4375, 1.0), (-1.0, -1.0, 0.4375), (-1.0, 0.0, 0.0625), (-1.0, -0.0625, 0.0), (-1.0, 0.9375, 0.0), (-1.0, 1.0, 0.0625), (-1.0, -0.0625, 1.0), (-1.0, -1.0, -0.0625), (-1.0, 0.4375, -0.375), (-1.0, 0.3125, -0.375), (-1.0, 0.375, -0.3125), (-1.0, 0.1875, -0.375), (-1.0, 0.0625, -0.375), (-1.0, 0.125, -0.3125), (-1.0, -0.5625, -0.375), (-1.0, -0.6875, -0.375), (-1.0, -0.625, -0.3125), (-1.0, -0.8125, -0.375), (-1.0, -0.9375, -0.375), (-1.0, -0.875, -0.3125), (-1.0, -0.9375, -0.125), (-1.0, -0.0625, 0.125), (-1.0, -0.375, 0.4375), (-1.0, -0.9375, 0.125), (-1.0, -0.9375, 0.375), (-1.0, -0.875, 0.4375), (-1.0, -0.9375, 0.625), (-1.0, -0.9375, 0.875), (-1.0, -0.875, 0.9375), (-1.0, 0.9375, 0.125), (-1.0, 0.625, 0.4375), (-1.0, 0.125, 0.4375), (-1.0, 0.125, 0.9375), (-1.0, 0.9375, 0.625), (-1.0, 0.625, 0.9375), (-1.0, 0.9375, 0.875), (-1.0, 0.875, 0.9375), (-1.0, 0.8125, 0.9375), (-1.0, 0.9375, 0.8125), (-1.0, 0.5625, 0.9375), (-1.0, 0.9375, 0.5625), (-1.0, 0.0625, 0.9375), (-1.0, 0.0625, 0.4375), (-1.0, 0.5625, 0.4375), (-1.0, 0.9375, 0.0625), (-1.0, -0.9375, 0.9375), (-1.0, -0.9375, 0.8125), (-1.0, -0.9375, 0.6875), (-1.0, -0.9375, 0.5625), (-1.0, 0.9375, -0.0625), (-1.0, -0.0625, -0.0625), (-1.0, -0.0625, 0.9375), (-1.0, -0.0625, 0.4375), (-1.0, -0.5625, 0.4375), (-1.0, -0.5625, 0.9375), (-1.0, 0.9375, 0.4375), (-1.0, 0.4375, 0.4375), (-1.0, 0.4375, 0.9375), (-1.0, 0.9375, -0.3125), (-1.0, 0.6875, -0.3125), (-1.0, -0.0625, -0.3125), (-1.0, -0.3125, -0.3125), (-1.0, -0.3125, 0.9375), (-1.0, 0.4375, -0.3125), (-1.0, 0.1875, -0.3125), (-1.0, -0.5625, -0.3125), (-1.0, -0.8125, -0.3125), (-1.0, -0.0625, 0.1875), (-1.0, -0.3125, 0.4375), (-1.0, -0.8125, 0.4375), (-1.0, -0.8125, 0.9375), (-1.0, 0.9375, 0.1875), (-1.0, 0.6875, 0.4375), (-1.0, 0.1875, 0.4375), (-1.0, 0.1875, 0.9375), (-1.0, 0.9375, 0.6875), (-1.0, 0.6875, 0.9375), (-1.0, 0.9375, -0.1875), (-1.0, -0.0625, -0.1875), (-1.0, -0.1875, 0.9375), (-1.0, -0.0625, 0.3125), (-1.0, -0.1875, 0.4375), (-1.0, -0.6875, 0.4375), (-1.0, -0.6875, 0.9375), (-1.0, 0.9375, 0.3125), (-1.0, 0.8125, 0.4375), (-1.0, 0.3125, 0.4375), (-1.0, 0.3125, 0.9375), (-1.0, 0.8125, -0.3125), (-1.0, 0.5625, -0.3125), (-1.0, -0.1875, -0.3125), (-1.0, -0.4375, -0.3125), (-1.0, -0.4375, 0.9375), (-1.0, 0.3125, -0.3125), (-1.0, 0.0625, -0.3125), (-1.0, -0.6875, -0.3125), (-1.0, -0.9375, -0.3125), (-1.0, -0.9375, -0.1875), (-1.0, -0.9375, -0.0625), (-1.0, -0.0625, 0.0625), (-1.0, -0.4375, 0.4375), (-1.0, -0.9375, 0.0625), (-1.0, -0.9375, 0.1875), (-1.0, -0.9375, 0.3125), (-1.0, -0.9375, 0.4375), (-1.0, 0.9375, 0.9375)], [], [(575, 364, 1, 416), (333, 90, 2, 153), (3, 1, 364, 198, 441, 280, 462, 337, 406, 301, 470, 349, 394, 232, 453, 72, 421, 315, 476, 353, 390, 228, 449, 78, 425, 292, 468, 345, 398, 246, 457, 64, 415, 0, 2, 90, 32, 125, 15, 104, 50, 143, 8, 96, 38, 131, 21, 110, 56, 149, 5, 92, 34, 127, 17, 106, 52, 145, 10, 98, 41, 134, 24, 113, 59, 152), (332, 94, 6, 150), (331, 92, 5, 157), (330, 100, 12, 147), (329, 101, 13, 160), (328, 98, 10, 161), (327, 102, 11, 146), (326, 103, 14, 164), (325, 96, 8, 165), (323, 110, 21, 166), (322, 119, 31, 168), (321, 121, 18, 128), (320, 118, 30, 169), (574, 413, 334, 495), (313, 113, 24, 175), (312, 117, 29, 177), (311, 116, 28, 178), (309, 106, 17, 179), (306, 122, 22, 132), (304, 123, 25, 135), (302, 104, 15, 182), (300, 143, 50, 183), (298, 184, 42, 99), (570, 414, 27, 492), (291, 145, 52, 197), (569, 491, 351, 472), (288, 158, 62, 200), (286, 159, 63, 202), (281, 152, 59, 205), (269, 162, 65, 221), (268, 222, 35, 93), (266, 163, 66, 224), (261, 149, 56, 226), (258, 131, 38, 233), (257, 142, 49, 234), (256, 235, 53, 107), (255, 141, 48, 236), (254, 134, 41, 239), (253, 138, 45, 240), (252, 137, 44, 241), (251, 127, 34, 243), (250, 244, 57, 111), (249, 245, 60, 114), (248, 125, 32, 247), (182, 15, 125, 248), (123, 249, 114, 25), (122, 250, 111, 22), (179, 17, 127, 251), (178, 28, 137, 252), (177, 29, 138, 253), (175, 24, 134, 254), (169, 30, 141, 255), (121, 256, 107, 18), (168, 31, 142, 257), (166, 21, 131, 258), (562, 425, 78, 365), (157, 5, 149, 261), (36, 129, 264, 225), (129, 19, 167, 264), (7, 95, 265, 154), (95, 36, 225, 265), (54, 147, 266, 223), (147, 12, 163, 266), (19, 108, 267, 167), (108, 54, 223, 267), (94, 268, 93, 6), (164, 14, 162, 269), (219, 270, 220, 89), (69, 171, 270, 219), (216, 271, 217, 88), (43, 136, 271, 216), (136, 26, 170, 271), (61, 156, 272, 214), (156, 7, 154, 272), (26, 115, 273, 170), (115, 61, 214, 273), (212, 274, 213, 87), (70, 173, 274, 212), (209, 275, 210, 86), (37, 130, 275, 209), (130, 20, 172, 275), (55, 148, 276, 207), (148, 4, 155, 276), (20, 109, 277, 172), (109, 55, 207, 277), (557, 394, 349, 378), (556, 404, 339, 379), (555, 403, 340, 380), (554, 381, 77, 450), (553, 398, 345, 382), (40, 133, 278, 206), (133, 23, 174, 278), (9, 97, 279, 159), (97, 40, 206, 279), (552, 402, 341, 383), (58, 151, 281, 204), (151, 3, 152, 281), (551, 401, 342, 384), (23, 112, 282, 174), (112, 58, 204, 282), (550, 385, 74, 451), (33, 126, 284, 203), (126, 16, 176, 284), (4, 91, 285, 155), (91, 33, 203, 285), (51, 144, 286, 201), (144, 9, 159, 286), (16, 105, 287, 176), (105, 51, 201, 287), (160, 13, 158, 288), (549, 390, 353, 386), (161, 10, 145, 291), (548, 387, 68, 455), (547, 388, 71, 454), (195, 293, 196, 84), (75, 180, 293, 195), (192, 294, 193, 83), (46, 139, 294, 192), (189, 295, 190, 82), (76, 181, 295, 189), (186, 296, 187, 81), (47, 140, 296, 186), (546, 462, 280, 440), (545, 443, 242, 397), (544, 453, 232, 439), (102, 298, 99, 11), (543, 461, 263, 438), (542, 460, 262, 437), (541, 444, 229, 391), (540, 457, 246, 436), (539, 459, 260, 434), (538, 458, 259, 432), (165, 8, 143, 300), (537, 445, 230, 392), (183, 50, 104, 302), (184, 304, 135, 42), (185, 305, 181, 76), (81, 187, 305, 185), (188, 306, 132, 39), (82, 190, 306, 188), (191, 307, 180, 75), (83, 193, 307, 191), (194, 308, 136, 43), (84, 196, 308, 194), (197, 52, 106, 309), (532, 449, 228, 428), (200, 62, 116, 311), (202, 63, 117, 312), (205, 59, 113, 313), (530, 446, 238, 396), (528, 447, 237, 395), (208, 316, 173, 70), (86, 210, 316, 208), (211, 317, 139, 46), (87, 213, 317, 211), (215, 318, 171, 69), (88, 217, 318, 215), (218, 319, 140, 47), (89, 220, 319, 218), (221, 65, 118, 320), (222, 321, 128, 35), (224, 66, 119, 322), (527, 470, 301, 407), (526, 464, 289, 408), (226, 56, 110, 323), (525, 465, 297, 424), (524, 468, 292, 411), (523, 466, 290, 412), (522, 467, 299, 423), (233, 38, 96, 325), (234, 49, 103, 326), (235, 327, 146, 53), (236, 48, 102, 327), (239, 41, 98, 328), (240, 45, 101, 329), (241, 44, 100, 330), (521, 476, 315, 419), (520, 473, 310, 418), (243, 34, 92, 331), (244, 332, 150, 57), (245, 333, 153, 60), (519, 474, 314, 420), (247, 32, 90, 333), (515, 415, 64, 498), (514, 499, 352, 475), (513, 410, 335, 500), (512, 409, 336, 501), (511, 421, 72, 502), (510, 503, 346, 469), (509, 406, 337, 504), (508, 505, 67, 456), (507, 441, 198, 506), (440, 280, 441, 507), (443, 508, 456, 242), (407, 301, 406, 509), (465, 510, 469, 297), (419, 315, 421, 511), (423, 299, 409, 512), (408, 289, 410, 513), (474, 514, 475, 314), (199, 363, 515, 497), (363, 0, 415, 515), (283, 442, 516, 435), (442, 199, 497, 516), (338, 463, 517, 496), (463, 283, 435, 517), (303, 405, 518, 413), (405, 338, 496, 518), (388, 519, 420, 71), (387, 520, 418, 68), (386, 353, 476, 521), (385, 522, 423, 74), (384, 342, 467, 522), (383, 341, 466, 523), (382, 345, 468, 524), (381, 525, 424, 77), (380, 340, 465, 525), (379, 339, 464, 526), (378, 349, 470, 527), (377, 528, 395, 348), (355, 375, 528, 377), (374, 529, 426, 80), (356, 372, 529, 374), (371, 530, 396, 347), (357, 369, 530, 371), (368, 531, 427, 85), (358, 366, 531, 368), (365, 78, 449, 532), (478, 533, 399, 344), (359, 480, 533, 478), (481, 534, 429, 120), (360, 483, 534, 481), (484, 535, 400, 343), (361, 486, 535, 484), (487, 536, 431, 124), (362, 489, 536, 487), (491, 537, 392, 351), (492, 27, 458, 538), (495, 334, 459, 539), (498, 64, 457, 540), (499, 541, 391, 352), (500, 335, 460, 542), (501, 336, 461, 543), (502, 72, 453, 544), (503, 545, 397, 346), (504, 337, 462, 546), (447, 547, 454, 237), (446, 548, 455, 238), (428, 228, 390, 549), (445, 550, 451, 230), (432, 259, 401, 551), (434, 260, 402, 552), (436, 246, 398, 553), (444, 554, 450, 229), (437, 262, 403, 555), (438, 263, 404, 556), (439, 232, 394, 557), (376, 558, 375, 355), (80, 426, 558, 376), (373, 559, 372, 356), (344, 399, 559, 373), (370, 560, 369, 357), (85, 427, 560, 370), (367, 561, 366, 358), (343, 400, 561, 367), (411, 292, 425, 562), (479, 563, 480, 359), (120, 429, 563, 479), (482, 564, 483, 360), (347, 396, 564, 482), (333, 102, 413, 515), (515, 575, 281, 333), (485, 565, 486, 361), (124, 431, 565, 485), (39, 2, 0, 79), (488, 566, 489, 362), (79, 448, 566, 488), (448, 227, 430, 566), (227, 389, 567, 430), (389, 354, 490, 567), (354, 477, 568, 490), (477, 324, 417, 568), (473, 569, 472, 310), (412, 290, 414, 570), (324, 422, 571, 417), (422, 73, 493, 571), (73, 452, 572, 493), (452, 231, 433, 572), (231, 393, 573, 433), (393, 350, 494, 573), (350, 471, 574, 494), (471, 303, 413, 574), (505, 575, 416, 67), (506, 198, 364, 575), (575, 465, 159, 281), (413, 102, 159, 465), (566, 306, 271, 530), (574, 327, 306, 566), (327, 574, 522, 266), (530, 271, 266, 522), (528, 396, 136, 275), (525, 286, 147, 423), (396, 423, 147, 136), (275, 286, 525, 528), (39, 79, 348, 37), (1, 3, 37, 348)])
me_cube_001.use_remesh_preserve_volume = False
me_cube_001.use_remesh_preserve_attributes = False
me_cube_001.use_mirror_vertex_groups = False
me_cube_001.update()

# ---- objects
ob_cube_000 = bpy.data.objects.new('Cube.000', me_cube_000)
ob_cube_001 = bpy.data.objects.new('Cube.001', me_cube_001)
ob_lamp = bpy.data.objects.new('Lamp', light_lamp)
ob_camera = bpy.data.objects.new('Camera', cam_camera)

# ---- transforms, parenting, visibility, modifiers, constraints
ob_cube_000.location = (1.418, -0.1319, 26.35)
ob_cube_000.scale = (0.8058, 41.16, 25.58)
ob_cube_000.lineart.crease_threshold = 0.0
ob_cube_001.location = (1.418, -0.1319, 26.35)
ob_cube_001.scale = (0.8058, 41.16, 25.58)
ob_cube_001.lineart.crease_threshold = 0.0
ob_lamp.location = (4.076, 1.005, 5.904)
ob_lamp.rotation_euler = (0.6503, 0.05522, 1.866)
ob_lamp.lock_rotations_4d = False
ob_lamp.empty_display_type = 'ARROWS'
ob_lamp.color = (0.0, 0.0, 0.0, 0.0)
ob_lamp.lineart.crease_threshold = 0.0
ob_camera.location = (7.481, -6.508, 5.344)
ob_camera.rotation_euler = (1.109, 0.0, 0.8149)
ob_camera.lock_rotations_4d = False
ob_camera.empty_display_type = 'ARROWS'
ob_camera.color = (0.0, 0.0, 0.0, 0.0)
ob_camera.display_type = 'WIRE'
ob_camera.lineart.crease_threshold = 0.0

# ---- collection membership
col_collection_1.objects.link(ob_cube_000)
col_collection_1.objects.link(ob_cube_001)
col_collection_1.objects.link(ob_lamp)
col_collection_1.objects.link(ob_camera)

# ---- scene / render settings (as saved in the file)
scene.camera = ob_camera
scene.frame_start = 1; scene.frame_end = 250; scene.frame_set(1)
scene.render.engine = 'BLENDER_EEVEE_NEXT'
scene.render.resolution_percentage = 50
scene.render.dither_intensity = 0.0
scene.cycles.use_denoising = False
scene.cycles.samples = 128
scene.cycles.sampling_pattern = 'TABULATED_SOBOL'
scene.cycles.light_sampling_threshold = 0.0
scene.cycles.use_adaptive_sampling = False
scene.cycles.use_light_tree = False
scene.cycles.blur_glossy = 0.0
scene.cycles.sample_clamp_indirect = 0.0
scene.view_settings.view_transform = 'Standard'
bpy.context.view_layer.update()
